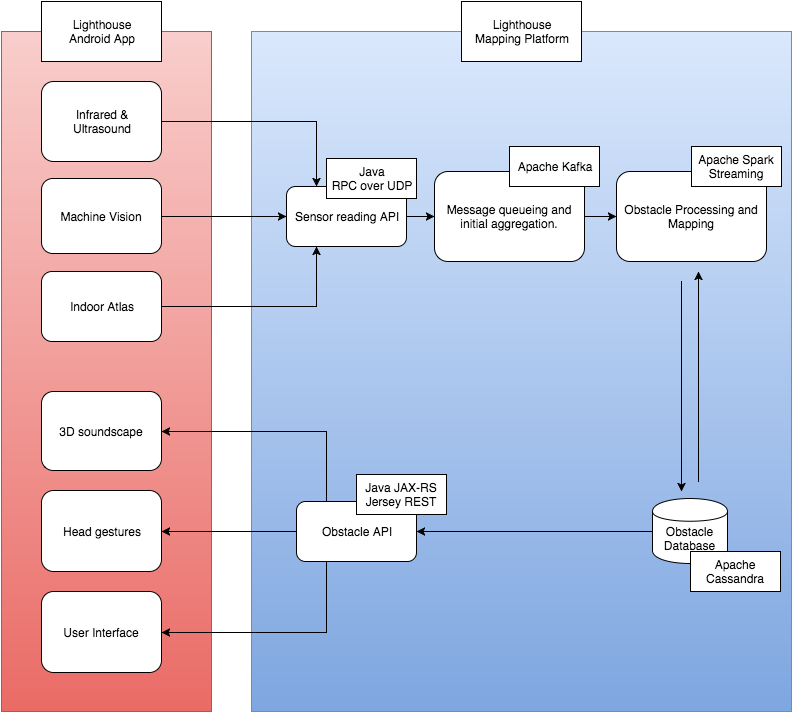

The diagram above was exported from draw.io. Its source (the exported page's mxGraphModel, read from the mxfile embedded in the PNG):
<mxGraphModel dx="1034" dy="596" grid="1" gridSize="10" guides="1" tooltips="1" connect="1" arrows="1" fold="1" page="1" pageScale="1" pageWidth="1100" pageHeight="850" background="#ffffff" math="0" shadow="0">
  <root>
    <mxCell id="0" />
    <mxCell id="1" parent="0" />
    <mxCell id="295735cb042fbf72-3" value="" style="whiteSpace=wrap;html=1;plain-blue" parent="1" vertex="1">
      <mxGeometry x="260" y="60" width="540" height="680" as="geometry" />
    </mxCell>
    <mxCell id="295735cb042fbf72-1" value="" style="whiteSpace=wrap;html=1;plain-red" parent="1" vertex="1">
      <mxGeometry x="10" y="60" width="210" height="680" as="geometry" />
    </mxCell>
    <mxCell id="5dbca19ee727e82c-1" value="Machine Vision" style="rounded=1;whiteSpace=wrap;html=1;" parent="1" vertex="1">
      <mxGeometry x="50" y="207" width="120" height="75" as="geometry" />
    </mxCell>
    <mxCell id="5dbca19ee727e82c-3" value="Infrared &amp;amp;&lt;div&gt;Ultrasound&lt;/div&gt;" style="rounded=1;whiteSpace=wrap;html=1;" parent="1" vertex="1">
      <mxGeometry x="50" y="110" width="120" height="80" as="geometry" />
    </mxCell>
    <mxCell id="5dbca19ee727e82c-5" value="&lt;div&gt;Message queueing and initial aggregation.&lt;/div&gt;" style="rounded=1;whiteSpace=wrap;html=1;" parent="1" vertex="1">
      <mxGeometry x="443" y="200" width="150" height="90" as="geometry" />
    </mxCell>
    <mxCell id="5dbca19ee727e82c-7" value="Obstacle Processing and Mapping" style="rounded=1;whiteSpace=wrap;html=1;" parent="1" vertex="1">
      <mxGeometry x="625" y="200" width="150" height="90" as="geometry" />
    </mxCell>
    <mxCell id="5dbca19ee727e82c-8" value="&lt;div&gt;&lt;br&gt;&lt;/div&gt;Obstacle Database" style="shape=cylinder;whiteSpace=wrap;html=1;" parent="1" vertex="1">
      <mxGeometry x="661" y="527" width="75" height="65" as="geometry" />
    </mxCell>
    <mxCell id="5dbca19ee727e82c-10" value="Sensor reading API&lt;br&gt;" style="rounded=1;whiteSpace=wrap;html=1;" parent="1" vertex="1">
      <mxGeometry x="295" y="215" width="120" height="60" as="geometry" />
    </mxCell>
    <mxCell id="5dbca19ee727e82c-11" value="Obstacle API" style="rounded=1;whiteSpace=wrap;html=1;" parent="1" vertex="1">
      <mxGeometry x="305" y="530" width="120" height="60" as="geometry" />
    </mxCell>
    <mxCell id="5dbca19ee727e82c-12" value="3D soundscape" style="rounded=1;whiteSpace=wrap;html=1;" parent="1" vertex="1">
      <mxGeometry x="50" y="420" width="120" height="79" as="geometry" />
    </mxCell>
    <mxCell id="5dbca19ee727e82c-14" value="Head gestures" style="rounded=1;whiteSpace=wrap;html=1;" parent="1" vertex="1">
      <mxGeometry x="50" y="519" width="120" height="81" as="geometry" />
    </mxCell>
    <mxCell id="5dbca19ee727e82c-15" value="Indoor Atlas" style="rounded=1;whiteSpace=wrap;html=1;" parent="1" vertex="1">
      <mxGeometry x="50" y="300" width="120" height="70" as="geometry" />
    </mxCell>
    <mxCell id="5dbca19ee727e82c-17" style="edgeStyle=orthogonalEdgeStyle;rounded=0;html=1;exitX=0;exitY=0.5;entryX=1;entryY=0.5;startArrow=none;startFill=0;endArrow=classic;endFill=1;jettySize=auto;orthogonalLoop=1;" parent="1" source="5dbca19ee727e82c-8" target="5dbca19ee727e82c-11" edge="1">
      <mxGeometry relative="1" as="geometry" />
    </mxCell>
    <mxCell id="5dbca19ee727e82c-18" style="edgeStyle=orthogonalEdgeStyle;rounded=0;html=1;exitX=1;exitY=0.5;entryX=0.25;entryY=1;startArrow=none;startFill=0;endArrow=classic;endFill=1;jettySize=auto;orthogonalLoop=1;" parent="1" source="5dbca19ee727e82c-15" target="5dbca19ee727e82c-10" edge="1">
      <mxGeometry relative="1" as="geometry" />
    </mxCell>
    <mxCell id="5dbca19ee727e82c-19" style="edgeStyle=orthogonalEdgeStyle;rounded=0;html=1;exitX=1;exitY=0.5;entryX=0;entryY=0.5;startArrow=none;startFill=0;endArrow=classic;endFill=1;jettySize=auto;orthogonalLoop=1;" parent="1" source="5dbca19ee727e82c-1" target="5dbca19ee727e82c-10" edge="1">
      <mxGeometry relative="1" as="geometry" />
    </mxCell>
    <mxCell id="5dbca19ee727e82c-20" style="edgeStyle=orthogonalEdgeStyle;rounded=0;html=1;exitX=1;exitY=0.5;entryX=0.25;entryY=0;startArrow=none;startFill=0;endArrow=classic;endFill=1;jettySize=auto;orthogonalLoop=1;" parent="1" source="5dbca19ee727e82c-3" target="5dbca19ee727e82c-10" edge="1">
      <mxGeometry relative="1" as="geometry" />
    </mxCell>
    <mxCell id="5dbca19ee727e82c-21" style="edgeStyle=orthogonalEdgeStyle;rounded=0;html=1;exitX=1;exitY=0.5;entryX=0;entryY=0.5;startArrow=none;startFill=0;endArrow=classic;endFill=1;jettySize=auto;orthogonalLoop=1;" parent="1" source="5dbca19ee727e82c-10" target="5dbca19ee727e82c-5" edge="1">
      <mxGeometry relative="1" as="geometry" />
    </mxCell>
    <mxCell id="295735cb042fbf72-2" value="&lt;div&gt;Lighthouse&lt;/div&gt;Android App" style="whiteSpace=wrap;html=1;" parent="1" vertex="1">
      <mxGeometry x="50" y="30" width="120" height="60" as="geometry" />
    </mxCell>
    <mxCell id="295735cb042fbf72-4" value="Lighthouse&lt;div&gt;Mapping Platform&lt;/div&gt;" style="whiteSpace=wrap;html=1;" parent="1" vertex="1">
      <mxGeometry x="470" y="30" width="120" height="60" as="geometry" />
    </mxCell>
    <mxCell id="5705294b9f735d3c-11" style="edgeStyle=orthogonalEdgeStyle;rounded=0;html=1;exitX=1;exitY=0.5;entryX=0;entryY=0.5;startArrow=none;startFill=0;endArrow=classic;endFill=1;jettySize=auto;orthogonalLoop=1;" parent="1" source="5dbca19ee727e82c-5" target="5dbca19ee727e82c-7" edge="1">
      <mxGeometry relative="1" as="geometry" />
    </mxCell>
    <mxCell id="5705294b9f735d3c-12" value="" style="endArrow=classic;html=1;" parent="1" edge="1">
      <mxGeometry width="50" height="50" relative="1" as="geometry">
        <mxPoint x="690" y="310" as="sourcePoint" />
        <mxPoint x="690" y="520" as="targetPoint" />
      </mxGeometry>
    </mxCell>
    <mxCell id="5705294b9f735d3c-13" value="" style="endArrow=none;html=1;startArrow=classic;startFill=1;endFill=0;" parent="1" edge="1">
      <mxGeometry x="707" y="300" width="50" height="50" as="geometry">
        <mxPoint x="707" y="300" as="sourcePoint" />
        <mxPoint x="707" y="510" as="targetPoint" />
      </mxGeometry>
    </mxCell>
    <mxCell id="7dd3dbe0fa9ea668-1" value="User Interface" style="rounded=1;whiteSpace=wrap;html=1;" parent="1" vertex="1">
      <mxGeometry x="50" y="620" width="120" height="81" as="geometry" />
    </mxCell>
    <mxCell id="7dd3dbe0fa9ea668-3" style="edgeStyle=orthogonalEdgeStyle;rounded=0;html=1;exitX=1;exitY=0.5;entryX=0;entryY=0.5;startArrow=classic;startFill=1;endArrow=none;endFill=0;jettySize=auto;orthogonalLoop=1;" parent="1" source="5dbca19ee727e82c-14" target="5dbca19ee727e82c-11" edge="1">
      <mxGeometry relative="1" as="geometry" />
    </mxCell>
    <mxCell id="7dd3dbe0fa9ea668-4" style="edgeStyle=orthogonalEdgeStyle;rounded=0;html=1;exitX=0.25;exitY=1;entryX=1;entryY=0.5;startArrow=none;startFill=0;endArrow=classic;endFill=1;jettySize=auto;orthogonalLoop=1;" parent="1" source="5dbca19ee727e82c-11" target="7dd3dbe0fa9ea668-1" edge="1">
      <mxGeometry relative="1" as="geometry" />
    </mxCell>
    <mxCell id="7dd3dbe0fa9ea668-5" style="edgeStyle=orthogonalEdgeStyle;rounded=0;html=1;exitX=0.25;exitY=0;entryX=1;entryY=0.5;startArrow=none;startFill=0;endArrow=classic;endFill=1;jettySize=auto;orthogonalLoop=1;fillColor=#ffffff;strokeColor=#000000;" parent="1" source="5dbca19ee727e82c-11" target="5dbca19ee727e82c-12" edge="1">
      <mxGeometry relative="1" as="geometry" />
    </mxCell>
    <mxCell id="1e0ec956fe927731-2" value="Java&lt;div&gt;RPC over UDP&lt;/div&gt;" style="whiteSpace=wrap;html=1;" vertex="1" parent="1">
      <mxGeometry x="335" y="187" width="90" height="40" as="geometry" />
    </mxCell>
    <mxCell id="1e0ec956fe927731-3" value="&lt;div&gt;Apache Kafka&lt;/div&gt;" style="whiteSpace=wrap;html=1;" vertex="1" parent="1">
      <mxGeometry x="518" y="175" width="90" height="40" as="geometry" />
    </mxCell>
    <mxCell id="1e0ec956fe927731-4" value="&lt;div&gt;Apache Spark Streaming&lt;/div&gt;" style="whiteSpace=wrap;html=1;" vertex="1" parent="1">
      <mxGeometry x="700" y="175" width="90" height="40" as="geometry" />
    </mxCell>
    <mxCell id="1e0ec956fe927731-5" value="&lt;div&gt;Java JAX-RS&lt;/div&gt;&lt;div&gt;Jersey REST&lt;/div&gt;" style="whiteSpace=wrap;html=1;" vertex="1" parent="1">
      <mxGeometry x="365" y="503" width="90" height="40" as="geometry" />
    </mxCell>
    <mxCell id="1e0ec956fe927731-6" value="Apache Cassandra" style="whiteSpace=wrap;html=1;" vertex="1" parent="1">
      <mxGeometry x="699" y="580" width="90" height="40" as="geometry" />
    </mxCell>
  </root>
</mxGraphModel>